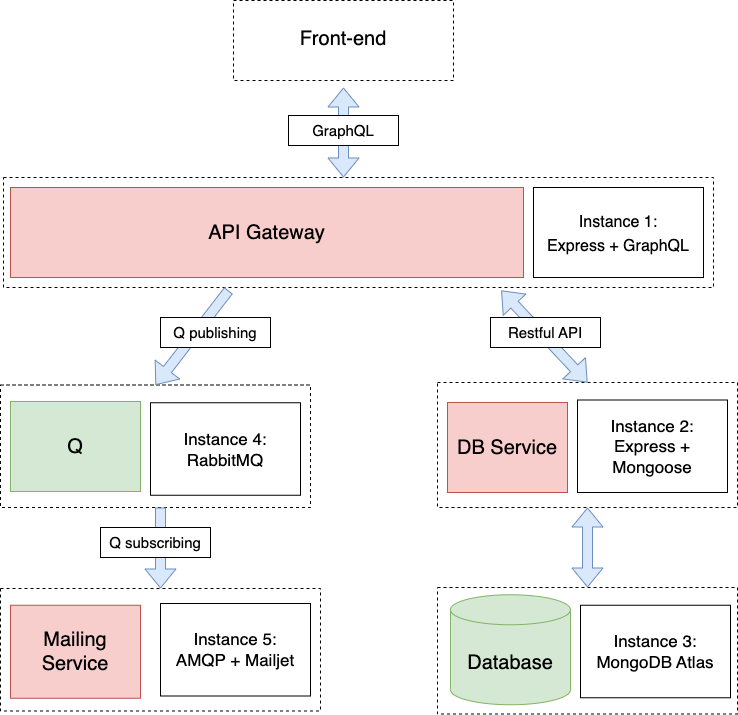

The diagram above was exported from draw.io. Its source (the exported page's mxGraphModel, read from the mxfile embedded in the PNG):
<mxGraphModel dx="1434" dy="790" grid="1" gridSize="10" guides="1" tooltips="1" connect="1" arrows="1" fold="1" page="1" pageScale="1" pageWidth="850" pageHeight="1100" math="0" shadow="0">
  <root>
    <mxCell id="0" />
    <mxCell id="1" parent="0" />
    <mxCell id="SiemZ-4xJvq9kSBbuQA2-31" value="" style="rounded=0;whiteSpace=wrap;html=1;labelBackgroundColor=none;fillColor=none;dashed=1;strokeColor=#000000;" vertex="1" parent="1">
      <mxGeometry x="100" y="631" width="320" height="122.5" as="geometry" />
    </mxCell>
    <mxCell id="SiemZ-4xJvq9kSBbuQA2-25" value="" style="rounded=0;whiteSpace=wrap;html=1;labelBackgroundColor=none;fillColor=none;dashed=1;strokeColor=#000000;" vertex="1" parent="1">
      <mxGeometry x="100" y="427.5" width="310" height="122.5" as="geometry" />
    </mxCell>
    <mxCell id="SiemZ-4xJvq9kSBbuQA2-13" value="" style="rounded=0;whiteSpace=wrap;html=1;labelBackgroundColor=none;fillColor=none;dashed=1;strokeColor=#000000;" vertex="1" parent="1">
      <mxGeometry x="537" y="630" width="300" height="126.5" as="geometry" />
    </mxCell>
    <mxCell id="SiemZ-4xJvq9kSBbuQA2-6" value="" style="rounded=0;whiteSpace=wrap;html=1;labelBackgroundColor=none;fillColor=none;dashed=1;strokeColor=#000000;" vertex="1" parent="1">
      <mxGeometry x="537" y="425" width="300" height="125" as="geometry" />
    </mxCell>
    <mxCell id="SiemZ-4xJvq9kSBbuQA2-3" value="" style="rounded=0;whiteSpace=wrap;html=1;labelBackgroundColor=none;fillColor=none;dashed=1;strokeColor=#000000;" vertex="1" parent="1">
      <mxGeometry x="103" y="220" width="710" height="110" as="geometry" />
    </mxCell>
    <mxCell id="SiemZ-4xJvq9kSBbuQA2-1" value="API Gateway" style="rounded=0;whiteSpace=wrap;html=1;fillColor=#f8cecc;strokeColor=#b85450;fontSize=20;" vertex="1" parent="1">
      <mxGeometry x="110" y="230" width="513" height="90" as="geometry" />
    </mxCell>
    <mxCell id="SiemZ-4xJvq9kSBbuQA2-4" value="&lt;font style=&quot;font-size: 16px;&quot;&gt;Instance 1:&lt;br&gt;Express + GraphQL&lt;/font&gt;" style="rounded=0;whiteSpace=wrap;html=1;fontSize=19;" vertex="1" parent="1">
      <mxGeometry x="633" y="230" width="170" height="90" as="geometry" />
    </mxCell>
    <mxCell id="SiemZ-4xJvq9kSBbuQA2-5" value="DB Service" style="rounded=0;whiteSpace=wrap;html=1;fillColor=#f8cecc;strokeColor=#b85450;fontSize=20;" vertex="1" parent="1">
      <mxGeometry x="547" y="445" width="120" height="90" as="geometry" />
    </mxCell>
    <mxCell id="SiemZ-4xJvq9kSBbuQA2-7" value="&lt;font style=&quot;font-size: 17px;&quot;&gt;Instance 2:&lt;br style=&quot;font-size: 17px;&quot;&gt;Express + Mongoose&lt;/font&gt;" style="rounded=0;whiteSpace=wrap;html=1;fontSize=17;" vertex="1" parent="1">
      <mxGeometry x="677" y="442.5" width="150" height="92.5" as="geometry" />
    </mxCell>
    <mxCell id="SiemZ-4xJvq9kSBbuQA2-10" style="edgeStyle=orthogonalEdgeStyle;rounded=0;orthogonalLoop=1;jettySize=auto;html=1;exitX=0.5;exitY=1;exitDx=0;exitDy=0;" edge="1" parent="1" source="SiemZ-4xJvq9kSBbuQA2-6" target="SiemZ-4xJvq9kSBbuQA2-6">
      <mxGeometry relative="1" as="geometry" />
    </mxCell>
    <mxCell id="SiemZ-4xJvq9kSBbuQA2-11" value="Database" style="shape=cylinder3;whiteSpace=wrap;html=1;boundedLbl=1;backgroundOutline=1;size=15;fillColor=#d5e8d4;strokeColor=#82b366;fontSize=20;" vertex="1" parent="1">
      <mxGeometry x="550" y="637.25" width="120" height="110" as="geometry" />
    </mxCell>
    <mxCell id="SiemZ-4xJvq9kSBbuQA2-12" value="&lt;font style=&quot;font-size: 17px;&quot;&gt;Instance 3:&lt;br style=&quot;font-size: 17px;&quot;&gt;MongoDB Atlas&lt;/font&gt;" style="rounded=0;whiteSpace=wrap;html=1;fontSize=17;" vertex="1" parent="1">
      <mxGeometry x="680" y="647.75" width="150" height="92.5" as="geometry" />
    </mxCell>
    <mxCell id="SiemZ-4xJvq9kSBbuQA2-14" value="" style="shape=flexArrow;endArrow=classic;startArrow=classic;html=1;rounded=0;entryX=0.701;entryY=1.027;entryDx=0;entryDy=0;entryPerimeter=0;exitX=0.5;exitY=0;exitDx=0;exitDy=0;fillColor=#dae8fc;strokeColor=#6c8ebf;" edge="1" parent="1" source="SiemZ-4xJvq9kSBbuQA2-6" target="SiemZ-4xJvq9kSBbuQA2-3">
      <mxGeometry width="100" height="100" relative="1" as="geometry">
        <mxPoint x="370" y="480" as="sourcePoint" />
        <mxPoint x="470" y="380" as="targetPoint" />
      </mxGeometry>
    </mxCell>
    <mxCell id="SiemZ-4xJvq9kSBbuQA2-15" value="&lt;font style=&quot;font-size: 15px;&quot;&gt;Restful API&lt;/font&gt;" style="rounded=0;whiteSpace=wrap;html=1;" vertex="1" parent="1">
      <mxGeometry x="590" y="360" width="110" height="30" as="geometry" />
    </mxCell>
    <mxCell id="SiemZ-4xJvq9kSBbuQA2-16" value="" style="shape=flexArrow;endArrow=classic;startArrow=classic;html=1;rounded=0;entryX=0.5;entryY=1;entryDx=0;entryDy=0;fillColor=#dae8fc;strokeColor=#6c8ebf;" edge="1" parent="1" source="SiemZ-4xJvq9kSBbuQA2-13" target="SiemZ-4xJvq9kSBbuQA2-6">
      <mxGeometry width="100" height="100" relative="1" as="geometry">
        <mxPoint x="669" y="439" as="sourcePoint" />
        <mxPoint x="550" y="360" as="targetPoint" />
      </mxGeometry>
    </mxCell>
    <mxCell id="SiemZ-4xJvq9kSBbuQA2-17" value="" style="rounded=0;whiteSpace=wrap;html=1;labelBackgroundColor=none;fillColor=none;dashed=1;strokeColor=#000000;" vertex="1" parent="1">
      <mxGeometry x="333" y="43" width="220" height="80" as="geometry" />
    </mxCell>
    <mxCell id="SiemZ-4xJvq9kSBbuQA2-18" value="Front-end" style="rounded=0;whiteSpace=wrap;html=1;fontSize=20;strokeColor=none;fillColor=none;" vertex="1" parent="1">
      <mxGeometry x="383" y="51" width="120" height="60" as="geometry" />
    </mxCell>
    <mxCell id="SiemZ-4xJvq9kSBbuQA2-20" value="" style="shape=flexArrow;endArrow=classic;startArrow=classic;html=1;rounded=0;fillColor=#dae8fc;strokeColor=#6c8ebf;" edge="1" parent="1">
      <mxGeometry width="100" height="100" relative="1" as="geometry">
        <mxPoint x="443" y="220" as="sourcePoint" />
        <mxPoint x="443" y="130" as="targetPoint" />
      </mxGeometry>
    </mxCell>
    <mxCell id="SiemZ-4xJvq9kSBbuQA2-21" value="&lt;font style=&quot;font-size: 15px;&quot;&gt;GraphQL&lt;/font&gt;" style="rounded=0;whiteSpace=wrap;html=1;" vertex="1" parent="1">
      <mxGeometry x="388" y="158" width="110" height="30" as="geometry" />
    </mxCell>
    <mxCell id="SiemZ-4xJvq9kSBbuQA2-23" value="Q" style="rounded=0;whiteSpace=wrap;html=1;fillColor=#d5e8d4;strokeColor=#82b366;fontSize=20;" vertex="1" parent="1">
      <mxGeometry x="110" y="444" width="130" height="90" as="geometry" />
    </mxCell>
    <mxCell id="SiemZ-4xJvq9kSBbuQA2-24" value="&lt;font style=&quot;font-size: 17px;&quot;&gt;Instance 4:&lt;br style=&quot;font-size: 17px;&quot;&gt;RabbitMQ&lt;/font&gt;" style="rounded=0;whiteSpace=wrap;html=1;fontSize=17;" vertex="1" parent="1">
      <mxGeometry x="250" y="445.25" width="150" height="92.5" as="geometry" />
    </mxCell>
    <mxCell id="SiemZ-4xJvq9kSBbuQA2-27" value="" style="shape=flexArrow;endArrow=classic;html=1;rounded=0;entryX=0.5;entryY=0;entryDx=0;entryDy=0;exitX=0.317;exitY=1.027;exitDx=0;exitDy=0;exitPerimeter=0;fillColor=#dae8fc;strokeColor=#6c8ebf;" edge="1" parent="1" source="SiemZ-4xJvq9kSBbuQA2-3" target="SiemZ-4xJvq9kSBbuQA2-25">
      <mxGeometry width="50" height="50" relative="1" as="geometry">
        <mxPoint x="400" y="410" as="sourcePoint" />
        <mxPoint x="450" y="360" as="targetPoint" />
      </mxGeometry>
    </mxCell>
    <mxCell id="SiemZ-4xJvq9kSBbuQA2-28" value="&lt;font style=&quot;font-size: 15px;&quot;&gt;Q publishing&lt;/font&gt;" style="rounded=0;whiteSpace=wrap;html=1;" vertex="1" parent="1">
      <mxGeometry x="260" y="360" width="110" height="30" as="geometry" />
    </mxCell>
    <mxCell id="SiemZ-4xJvq9kSBbuQA2-29" value="Mailing Service" style="rounded=0;whiteSpace=wrap;html=1;fillColor=#f8cecc;strokeColor=#b85450;fontSize=20;" vertex="1" parent="1">
      <mxGeometry x="110" y="647.75" width="130" height="93" as="geometry" />
    </mxCell>
    <mxCell id="SiemZ-4xJvq9kSBbuQA2-30" value="&lt;font style=&quot;font-size: 17px;&quot;&gt;Instance 5:&lt;br style=&quot;font-size: 17px;&quot;&gt;AMQP + Mailjet&lt;br&gt;&lt;/font&gt;" style="rounded=0;whiteSpace=wrap;html=1;fontSize=17;" vertex="1" parent="1">
      <mxGeometry x="260" y="646" width="150" height="92.5" as="geometry" />
    </mxCell>
    <mxCell id="SiemZ-4xJvq9kSBbuQA2-33" value="" style="shape=flexArrow;endArrow=classic;html=1;rounded=0;entryX=0.5;entryY=0;entryDx=0;entryDy=0;exitX=0.387;exitY=1.036;exitDx=0;exitDy=0;exitPerimeter=0;fillColor=#dae8fc;strokeColor=#6c8ebf;" edge="1" parent="1" target="SiemZ-4xJvq9kSBbuQA2-31">
      <mxGeometry width="50" height="50" relative="1" as="geometry">
        <mxPoint x="260" y="550" as="sourcePoint" />
        <mxPoint x="170" y="644" as="targetPoint" />
      </mxGeometry>
    </mxCell>
    <mxCell id="SiemZ-4xJvq9kSBbuQA2-32" value="&lt;font style=&quot;font-size: 15px;&quot;&gt;Q subscribing&lt;/font&gt;" style="rounded=0;whiteSpace=wrap;html=1;" vertex="1" parent="1">
      <mxGeometry x="200" y="570" width="110" height="30" as="geometry" />
    </mxCell>
  </root>
</mxGraphModel>